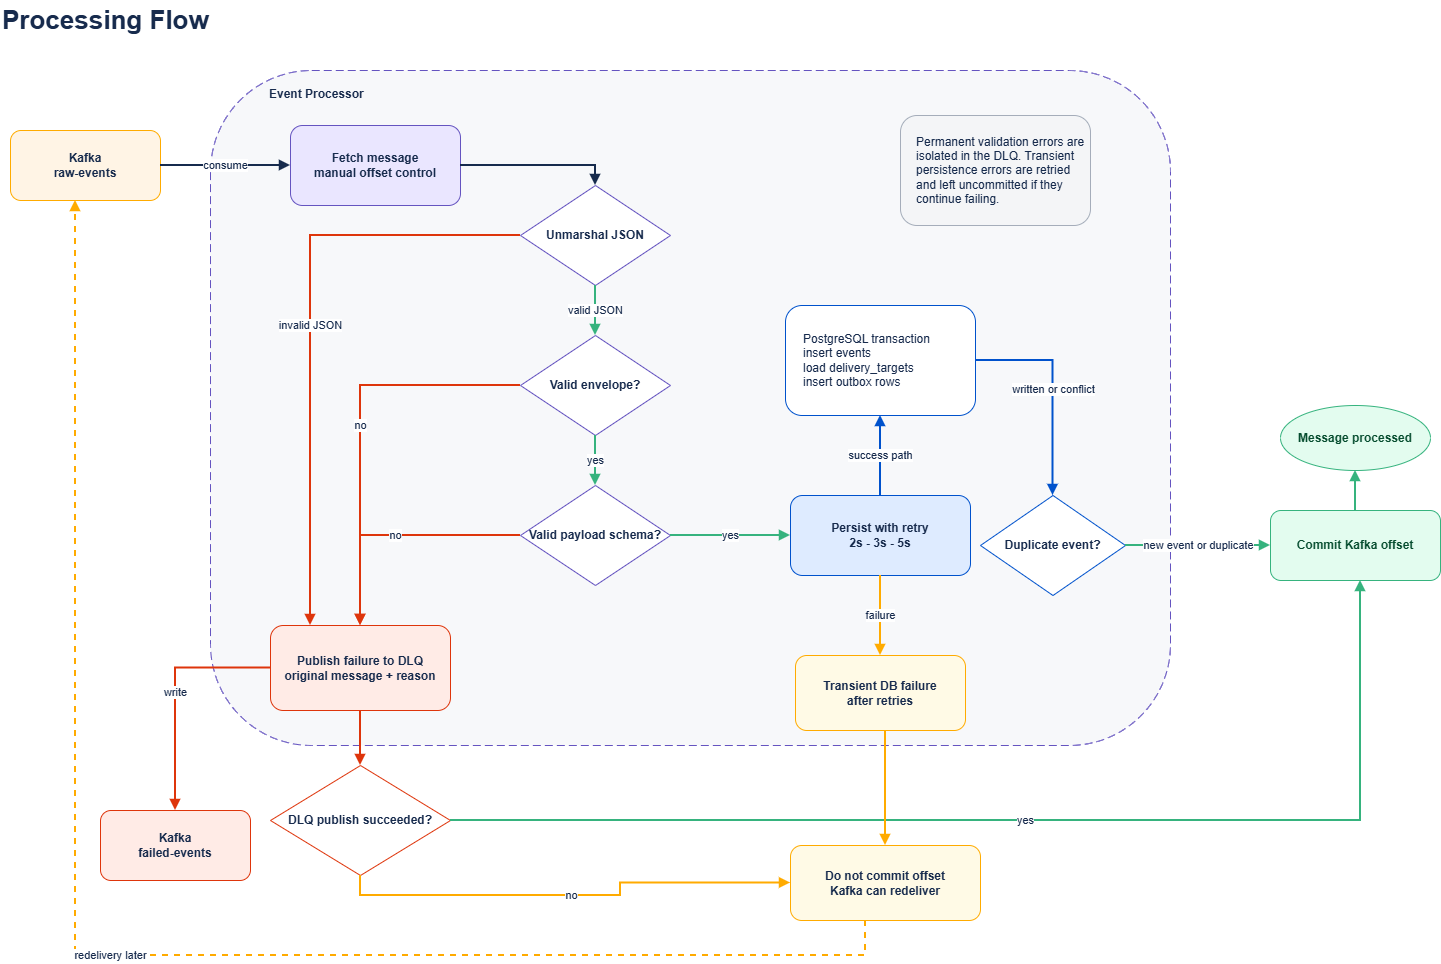

The diagram above was exported from draw.io. Its source (the exported page's mxGraphModel, read from the mxfile embedded in the PNG):
<mxGraphModel dx="2054" dy="1103" grid="1" gridSize="10" guides="1" tooltips="1" connect="1" arrows="1" fold="1" page="1" pageScale="1" pageWidth="1600" pageHeight="1050" math="0" shadow="0">
  <root>
    <mxCell id="0" />
    <mxCell id="1" parent="0" />
    <mxCell id="title" parent="1" style="text;html=1;strokeColor=none;fillColor=none;align=left;verticalAlign=middle;fontSize=26;fontStyle=1;fontColor=#172B4D;" value="Processing Flow" vertex="1">
      <mxGeometry height="40" width="360" x="50" y="25" as="geometry" />
    </mxCell>
    <mxCell id="processor-boundary" parent="1" style="rounded=1;whiteSpace=wrap;html=1;fillColor=#F7F8FA;strokeColor=#6554C0;dashed=1;dashPattern=8 4;fontStyle=1;fontColor=#172B4D;align=left;verticalAlign=top;spacingLeft=57;spacingTop=10;" value="Event Processor" vertex="1">
      <mxGeometry height="675" width="960" x="260" y="95" as="geometry" />
    </mxCell>
    <mxCell id="kafka-raw" parent="1" style="rounded=1;whiteSpace=wrap;html=1;fillColor=#FFF4E5;strokeColor=#FFAB00;fontStyle=1;fontColor=#172B4D;" value="Kafka&lt;br&gt;raw-events" vertex="1">
      <mxGeometry height="70" width="150" x="60" y="155" as="geometry" />
    </mxCell>
    <mxCell id="fetch" parent="1" style="rounded=1;whiteSpace=wrap;html=1;fillColor=#EAE6FF;strokeColor=#6554C0;fontStyle=1;fontColor=#172B4D;" value="Fetch message&lt;br&gt;manual offset control" vertex="1">
      <mxGeometry height="80" width="170" x="340" y="150" as="geometry" />
    </mxCell>
    <mxCell id="unmarshal" parent="1" style="rhombus;whiteSpace=wrap;html=1;fillColor=#FFFFFF;strokeColor=#6554C0;fontStyle=1;fontColor=#172B4D;" value="Unmarshal JSON" vertex="1">
      <mxGeometry height="100" width="150" x="570" y="210" as="geometry" />
    </mxCell>
    <mxCell id="envelope" parent="1" style="rhombus;whiteSpace=wrap;html=1;fillColor=#FFFFFF;strokeColor=#6554C0;fontStyle=1;fontColor=#172B4D;" value="Valid envelope?" vertex="1">
      <mxGeometry height="100" width="150" x="570" y="360" as="geometry" />
    </mxCell>
    <mxCell id="schema" parent="1" style="rhombus;whiteSpace=wrap;html=1;fillColor=#FFFFFF;strokeColor=#6554C0;fontStyle=1;fontColor=#172B4D;" value="Valid payload schema?" vertex="1">
      <mxGeometry height="100" width="150" x="570" y="510" as="geometry" />
    </mxCell>
    <mxCell id="persist" parent="1" style="rounded=1;whiteSpace=wrap;html=1;fillColor=#DEEBFF;strokeColor=#0052CC;fontStyle=1;fontColor=#172B4D;" value="Persist with retry&lt;br&gt;2s - 3s - 5s" vertex="1">
      <mxGeometry height="80" width="180" x="840" y="520" as="geometry" />
    </mxCell>
    <mxCell id="tx" parent="1" style="rounded=1;whiteSpace=wrap;html=1;fillColor=#FFFFFF;strokeColor=#0052CC;fontColor=#172B4D;align=left;spacingLeft=16;" value="PostgreSQL transaction&lt;br&gt;insert events&lt;br&gt;load delivery_targets&lt;br&gt;insert outbox rows" vertex="1">
      <mxGeometry height="110" width="190" x="835" y="330" as="geometry" />
    </mxCell>
    <mxCell id="duplicate" parent="1" style="rhombus;whiteSpace=wrap;html=1;fillColor=#FFFFFF;strokeColor=#0052CC;fontStyle=1;fontColor=#172B4D;" value="Duplicate event?" vertex="1">
      <mxGeometry height="100" width="145" x="1030" y="520" as="geometry" />
    </mxCell>
    <mxCell id="commit" parent="1" style="rounded=1;whiteSpace=wrap;html=1;fillColor=#E3FCEF;strokeColor=#36B37E;fontStyle=1;fontColor=#064D2F;" value="Commit Kafka offset" vertex="1">
      <mxGeometry height="70" width="170" x="1320" y="535" as="geometry" />
    </mxCell>
    <mxCell id="done" parent="1" style="ellipse;whiteSpace=wrap;html=1;fillColor=#E3FCEF;strokeColor=#36B37E;fontStyle=1;fontColor=#064D2F;" value="Message processed" vertex="1">
      <mxGeometry height="65" width="150" x="1330" y="430" as="geometry" />
    </mxCell>
    <mxCell id="dlq-publish" parent="1" style="rounded=1;whiteSpace=wrap;html=1;fillColor=#FFEBE6;strokeColor=#DE350B;fontStyle=1;fontColor=#172B4D;" value="Publish failure to DLQ&lt;br&gt;original message + reason" vertex="1">
      <mxGeometry height="85" width="180" x="320" y="650" as="geometry" />
    </mxCell>
    <mxCell id="dlq-ok" parent="1" style="rhombus;whiteSpace=wrap;html=1;fillColor=#FFFFFF;strokeColor=#DE350B;fontStyle=1;fontColor=#172B4D;" value="DLQ publish succeeded?" vertex="1">
      <mxGeometry height="110" width="180" x="320" y="790" as="geometry" />
    </mxCell>
    <mxCell id="kafka-dlq" parent="1" style="rounded=1;whiteSpace=wrap;html=1;fillColor=#FFEBE6;strokeColor=#DE350B;fontStyle=1;fontColor=#172B4D;" value="Kafka&lt;br&gt;failed-events" vertex="1">
      <mxGeometry height="70" width="150" x="150" y="835" as="geometry" />
    </mxCell>
    <mxCell id="no-commit" parent="1" style="rounded=1;whiteSpace=wrap;html=1;fillColor=#FFFAE6;strokeColor=#FFAB00;fontStyle=1;fontColor=#172B4D;" value="Do not commit offset&lt;br&gt;Kafka can redeliver" vertex="1">
      <mxGeometry height="75" width="190" x="840" y="870" as="geometry" />
    </mxCell>
    <mxCell id="db-fail" parent="1" style="rounded=1;whiteSpace=wrap;html=1;fillColor=#FFFAE6;strokeColor=#FFAB00;fontStyle=1;fontColor=#172B4D;" value="Transient DB failure&lt;br&gt;after retries" vertex="1">
      <mxGeometry height="75" width="170" x="845" y="680" as="geometry" />
    </mxCell>
    <mxCell id="invalid-note" parent="1" style="rounded=1;whiteSpace=wrap;html=1;fillColor=#F4F5F7;strokeColor=#A5ADBA;fontColor=#172B4D;align=left;spacingLeft=14;" value="Permanent validation errors are isolated in the DLQ. Transient persistence errors are retried and left uncommitted if they continue failing." vertex="1">
      <mxGeometry height="110" width="190" x="950" y="140" as="geometry" />
    </mxCell>
    <mxCell id="edge-raw-fetch" edge="1" parent="1" source="kafka-raw" style="edgeStyle=orthogonalEdgeStyle;rounded=0;orthogonalLoop=1;jettySize=auto;html=1;endArrow=block;strokeColor=#172B4D;strokeWidth=2;fontColor=#172B4D;" target="fetch" value="consume">
      <mxGeometry relative="1" as="geometry" />
    </mxCell>
    <mxCell id="edge-fetch-unmarshal" edge="1" parent="1" source="fetch" style="edgeStyle=orthogonalEdgeStyle;rounded=0;orthogonalLoop=1;jettySize=auto;html=1;endArrow=block;strokeColor=#172B4D;strokeWidth=2;entryX=0.5;entryY=0;entryDx=0;entryDy=0;" target="unmarshal" value="">
      <mxGeometry relative="1" as="geometry" />
    </mxCell>
    <mxCell id="edge-unmarshal-envelope" edge="1" parent="1" source="unmarshal" style="edgeStyle=orthogonalEdgeStyle;rounded=0;orthogonalLoop=1;jettySize=auto;html=1;endArrow=block;strokeColor=#36B37E;strokeWidth=2;fontColor=#172B4D;" target="envelope" value="valid JSON">
      <mxGeometry relative="1" as="geometry" />
    </mxCell>
    <mxCell id="edge-envelope-schema" edge="1" parent="1" source="envelope" style="edgeStyle=orthogonalEdgeStyle;rounded=0;orthogonalLoop=1;jettySize=auto;html=1;endArrow=block;strokeColor=#36B37E;strokeWidth=2;fontColor=#172B4D;" target="schema" value="yes">
      <mxGeometry relative="1" as="geometry" />
    </mxCell>
    <mxCell id="edge-schema-persist" edge="1" parent="1" source="schema" style="edgeStyle=orthogonalEdgeStyle;rounded=0;orthogonalLoop=1;jettySize=auto;html=1;endArrow=block;strokeColor=#36B37E;strokeWidth=2;fontColor=#172B4D;" target="persist" value="yes">
      <mxGeometry relative="1" as="geometry" />
    </mxCell>
    <mxCell id="edge-persist-tx" edge="1" parent="1" source="persist" style="edgeStyle=orthogonalEdgeStyle;rounded=0;orthogonalLoop=1;jettySize=auto;html=1;endArrow=block;strokeColor=#0052CC;strokeWidth=2;fontColor=#172B4D;" target="tx" value="success path">
      <mxGeometry relative="1" as="geometry" />
    </mxCell>
    <mxCell id="edge-tx-duplicate" edge="1" parent="1" source="tx" style="edgeStyle=orthogonalEdgeStyle;rounded=0;orthogonalLoop=1;jettySize=auto;html=1;endArrow=block;strokeColor=#0052CC;strokeWidth=2;fontColor=#172B4D;" target="duplicate" value="written or conflict">
      <mxGeometry relative="1" as="geometry" />
    </mxCell>
    <mxCell id="edge-duplicate-commit" edge="1" parent="1" source="duplicate" style="edgeStyle=orthogonalEdgeStyle;rounded=0;orthogonalLoop=1;jettySize=auto;html=1;endArrow=block;strokeColor=#36B37E;strokeWidth=2;fontColor=#172B4D;" target="commit" value="new event or duplicate">
      <mxGeometry relative="1" as="geometry" />
    </mxCell>
    <mxCell id="edge-commit-done" edge="1" parent="1" source="commit" style="edgeStyle=orthogonalEdgeStyle;rounded=0;orthogonalLoop=1;jettySize=auto;html=1;endArrow=block;strokeColor=#36B37E;strokeWidth=2;" target="done" value="">
      <mxGeometry relative="1" as="geometry" />
    </mxCell>
    <mxCell id="edge-unmarshal-dlq" edge="1" parent="1" source="unmarshal" style="edgeStyle=orthogonalEdgeStyle;rounded=0;orthogonalLoop=1;jettySize=auto;html=1;endArrow=block;strokeColor=#DE350B;strokeWidth=2;fontColor=#172B4D;" target="dlq-publish" value="invalid JSON">
      <mxGeometry relative="1" as="geometry">
        <Array as="points">
          <mxPoint x="360" y="260" />
        </Array>
      </mxGeometry>
    </mxCell>
    <mxCell id="edge-envelope-dlq" edge="1" parent="1" source="envelope" style="edgeStyle=orthogonalEdgeStyle;rounded=0;orthogonalLoop=1;jettySize=auto;html=1;endArrow=block;strokeColor=#DE350B;strokeWidth=2;fontColor=#172B4D;" target="dlq-publish" value="no">
      <mxGeometry relative="1" as="geometry" />
    </mxCell>
    <mxCell id="edge-schema-dlq" edge="1" parent="1" source="schema" style="edgeStyle=orthogonalEdgeStyle;rounded=0;orthogonalLoop=1;jettySize=auto;html=1;endArrow=block;strokeColor=#DE350B;strokeWidth=2;fontColor=#172B4D;" target="dlq-publish" value="no">
      <mxGeometry relative="1" as="geometry" />
    </mxCell>
    <mxCell id="edge-dlq-publish-topic" edge="1" parent="1" source="dlq-publish" style="edgeStyle=orthogonalEdgeStyle;rounded=0;orthogonalLoop=1;jettySize=auto;html=1;endArrow=block;strokeColor=#DE350B;strokeWidth=2;fontColor=#172B4D;" target="kafka-dlq" value="write">
      <mxGeometry relative="1" as="geometry" />
    </mxCell>
    <mxCell id="edge-dlq-publish-ok" edge="1" parent="1" source="dlq-publish" style="edgeStyle=orthogonalEdgeStyle;rounded=0;orthogonalLoop=1;jettySize=auto;html=1;endArrow=block;strokeColor=#DE350B;strokeWidth=2;" target="dlq-ok" value="">
      <mxGeometry relative="1" as="geometry" />
    </mxCell>
    <mxCell id="edge-dlq-ok-commit" edge="1" parent="1" source="dlq-ok" style="edgeStyle=orthogonalEdgeStyle;rounded=0;orthogonalLoop=1;jettySize=auto;html=1;endArrow=block;strokeColor=#36B37E;strokeWidth=2;fontColor=#172B4D;" target="commit" value="yes">
      <mxGeometry relative="1" as="geometry">
        <Array as="points">
          <mxPoint x="1410" y="845" />
        </Array>
      </mxGeometry>
    </mxCell>
    <mxCell id="edge-dlq-ok-no-commit" edge="1" parent="1" source="dlq-ok" style="edgeStyle=orthogonalEdgeStyle;rounded=0;orthogonalLoop=1;jettySize=auto;html=1;endArrow=block;strokeColor=#FFAB00;strokeWidth=2;fontColor=#172B4D;exitX=0.5;exitY=1;exitDx=0;exitDy=0;" target="no-commit" value="no">
      <mxGeometry relative="1" as="geometry" />
    </mxCell>
    <mxCell id="edge-persist-db-fail" edge="1" parent="1" source="persist" style="edgeStyle=orthogonalEdgeStyle;rounded=0;orthogonalLoop=1;jettySize=auto;html=1;endArrow=block;strokeColor=#FFAB00;strokeWidth=2;fontColor=#172B4D;" target="db-fail" value="failure">
      <mxGeometry relative="1" as="geometry" />
    </mxCell>
    <mxCell id="edge-db-fail-no-commit" edge="1" parent="1" source="db-fail" style="edgeStyle=orthogonalEdgeStyle;rounded=0;orthogonalLoop=1;jettySize=auto;html=1;endArrow=block;strokeColor=#FFAB00;strokeWidth=2;" target="no-commit" value="">
      <mxGeometry relative="1" as="geometry">
        <Array as="points">
          <mxPoint x="935" y="760" />
          <mxPoint x="935" y="760" />
        </Array>
      </mxGeometry>
    </mxCell>
    <mxCell id="edge-no-commit-raw" edge="1" parent="1" source="no-commit" style="edgeStyle=orthogonalEdgeStyle;rounded=0;orthogonalLoop=1;jettySize=auto;html=1;endArrow=block;dashed=1;strokeColor=#FFAB00;strokeWidth=2;fontColor=#172B4D;" target="kafka-raw" value="redelivery later">
      <mxGeometry relative="1" as="geometry">
        <Array as="points">
          <mxPoint x="915" y="980" />
          <mxPoint x="125" y="980" />
        </Array>
      </mxGeometry>
    </mxCell>
  </root>
</mxGraphModel>